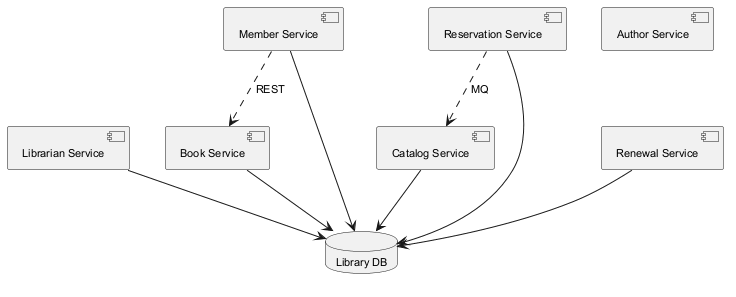

The diagram above was rendered by PlantUML. Its source (embedded in the PNG):
@startuml
skinparam backgroundColor #FFFFFF
skinparam classBackgroundColor #F1F8E9
skinparam classBorderColor #33691E
skinparam defaultFontSize 11
component "Librarian Service" as C_LibrarianService
component "Book Service" as C_BookService
component "Reservation Service" as C_ReservationService
component "Catalog Service" as C_CatalogService
component "Renewal Service" as C_RenewalService
component "Author Service" as C_AuthorService
component "Member Service" as C_MemberService
database "Library DB" as DB_library
C_LibrarianService --> DB_library
C_BookService --> DB_library
C_ReservationService --> DB_library
C_CatalogService --> DB_library
C_RenewalService --> DB_library
C_MemberService --> DB_library
C_ReservationService ..> C_CatalogService : MQ
C_MemberService ..> C_BookService : REST
@enduml